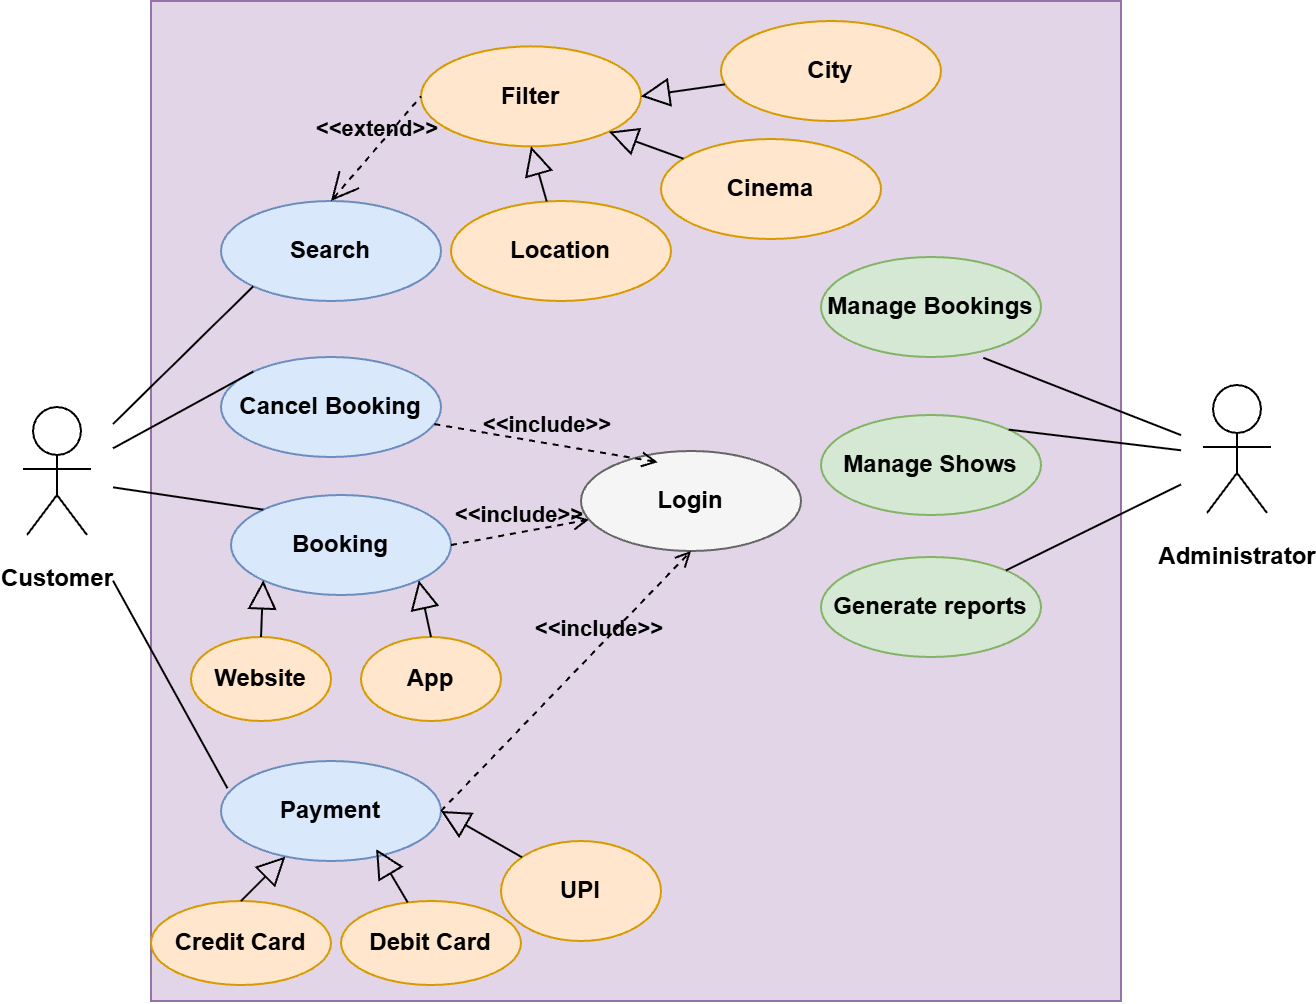

The diagram above was exported from draw.io. Its source (the exported page's mxGraphModel, read from the mxfile embedded in the PNG):
<mxGraphModel dx="1880" dy="622" grid="1" gridSize="10" guides="1" tooltips="1" connect="1" arrows="1" fold="1" page="1" pageScale="1" pageWidth="850" pageHeight="1100" math="0" shadow="0">
  <root>
    <mxCell id="0" />
    <mxCell id="1" parent="0" />
    <mxCell id="2" parent="1" style="rounded=0;whiteSpace=wrap;html=1;fillColor=#e1d5e7;strokeColor=#9673a6;fontStyle=1" value=" " vertex="1">
      <mxGeometry height="500" width="485" x="45" y="30" as="geometry" />
    </mxCell>
    <mxCell id="3" parent="1" style="shape=mermaidUsecaseActor;actorType=normal;verticalLabelPosition=bottom;verticalAlign=top;html=1;outlineConnect=0;labelPerimeter=1;fontStyle=1" value="Customer" vertex="1">
      <mxGeometry height="72" width="56" x="-30" y="233" as="geometry" />
    </mxCell>
    <mxCell id="4" parent="1" style="ellipse;whiteSpace=wrap;html=1;fillColor=#dae8fc;strokeColor=#6c8ebf;fontStyle=1" value="Search" vertex="1">
      <mxGeometry height="50" width="110" x="80" y="130" as="geometry" />
    </mxCell>
    <mxCell id="5" parent="1" style="ellipse;whiteSpace=wrap;html=1;fillColor=#dae8fc;strokeColor=#6c8ebf;fontStyle=1" value="Booking" vertex="1">
      <mxGeometry height="50" width="110" x="85" y="277" as="geometry" />
    </mxCell>
    <mxCell id="6" parent="1" style="ellipse;whiteSpace=wrap;html=1;fillColor=#ffe6cc;strokeColor=#d79b00;fontStyle=1" value="Location" vertex="1">
      <mxGeometry height="50" width="110" x="195" y="130" as="geometry" />
    </mxCell>
    <mxCell id="7" parent="1" style="ellipse;whiteSpace=wrap;html=1;fillColor=#ffe6cc;strokeColor=#d79b00;fontStyle=1" value="Cinema" vertex="1">
      <mxGeometry height="50" width="110" x="300" y="99.00000000000006" as="geometry" />
    </mxCell>
    <mxCell id="8" parent="1" style="ellipse;whiteSpace=wrap;html=1;fillColor=#ffe6cc;strokeColor=#d79b00;fontStyle=1" value="Filter" vertex="1">
      <mxGeometry height="50" width="110" x="180" y="52.68000000000001" as="geometry" />
    </mxCell>
    <mxCell id="9" parent="1" style="ellipse;whiteSpace=wrap;html=1;fillColor=#ffe6cc;strokeColor=#d79b00;fontStyle=1" value="City" vertex="1">
      <mxGeometry height="50" width="110" x="330" y="40" as="geometry" />
    </mxCell>
    <mxCell id="10" edge="1" parent="1" source="3" style="endArrow=none;startArrow=none;endFill=0;startFill=0;endSize=8;html=1;verticalAlign=bottom;labelBackgroundColor=none;strokeWidth=1;rounded=0;defaultLabelBackgroundColor=page;entryX=0;entryY=1;entryDx=0;entryDy=0;fontStyle=1" target="4" value="">
      <mxGeometry relative="1" width="160" as="geometry">
        <mxPoint x="30" y="260" as="sourcePoint" />
        <mxPoint x="400" y="330" as="targetPoint" />
      </mxGeometry>
    </mxCell>
    <mxCell id="11" edge="1" parent="1" source="3" style="endArrow=none;startArrow=none;endFill=0;startFill=0;endSize=8;html=1;verticalAlign=bottom;labelBackgroundColor=none;strokeWidth=1;rounded=0;defaultLabelBackgroundColor=page;entryX=0;entryY=0;entryDx=0;entryDy=0;fontStyle=1" target="5" value="">
      <mxGeometry relative="1" width="160" as="geometry">
        <mxPoint x="40" y="270" as="sourcePoint" />
        <mxPoint x="106" y="183" as="targetPoint" />
      </mxGeometry>
    </mxCell>
    <mxCell id="12" edge="1" parent="1" source="4" style="edgeStyle=none;html=1;startArrow=open;endArrow=none;startSize=12;verticalAlign=bottom;dashed=1;labelBackgroundColor=none;rounded=0;defaultLabelBackgroundColor=page;entryX=0;entryY=0.5;entryDx=0;entryDy=0;exitX=0.5;exitY=0;exitDx=0;exitDy=0;fontStyle=1" target="8" value="&amp;lt;&amp;lt;extend&amp;gt;&amp;gt;">
      <mxGeometry relative="1" width="160" as="geometry">
        <mxPoint x="240" y="330" as="sourcePoint" />
        <mxPoint x="400" y="330" as="targetPoint" />
      </mxGeometry>
    </mxCell>
    <mxCell id="13" parent="1" style="ellipse;whiteSpace=wrap;html=1;fillColor=#dae8fc;strokeColor=#6c8ebf;fontStyle=1" value="Cancel Booking" vertex="1">
      <mxGeometry height="50" width="110" x="80" y="208" as="geometry" />
    </mxCell>
    <mxCell id="14" edge="1" parent="1" source="3" style="endArrow=none;startArrow=none;endFill=0;startFill=0;endSize=8;html=1;verticalAlign=bottom;labelBackgroundColor=none;strokeWidth=1;rounded=0;defaultLabelBackgroundColor=page;entryX=0;entryY=0;entryDx=0;entryDy=0;fontStyle=1" target="13" value="">
      <mxGeometry relative="1" width="160" as="geometry">
        <mxPoint x="36" y="274" as="sourcePoint" />
        <mxPoint x="106" y="269" as="targetPoint" />
      </mxGeometry>
    </mxCell>
    <mxCell id="15" edge="1" parent="1" source="5" style="edgeStyle=none;html=1;endArrow=open;verticalAlign=bottom;dashed=1;labelBackgroundColor=none;rounded=0;defaultLabelBackgroundColor=page;exitX=1;exitY=0.5;exitDx=0;exitDy=0;fontStyle=1" target="16" value="&amp;lt;&amp;lt;include&amp;gt;&amp;gt;">
      <mxGeometry relative="1" width="160" as="geometry">
        <mxPoint x="250" y="269" as="sourcePoint" />
        <mxPoint x="410" y="269" as="targetPoint" />
      </mxGeometry>
    </mxCell>
    <mxCell id="16" parent="1" style="ellipse;whiteSpace=wrap;html=1;fillColor=#f5f5f5;fontColor=light-dark(#000000, #c1c1c1);strokeColor=#666666;fontStyle=1" value="Login" vertex="1">
      <mxGeometry height="50" width="110" x="260" y="255" as="geometry" />
    </mxCell>
    <mxCell id="17" parent="1" style="ellipse;whiteSpace=wrap;html=1;fillColor=#dae8fc;strokeColor=#6c8ebf;fontStyle=1" value="Payment" vertex="1">
      <mxGeometry height="50" width="110" x="80" y="410" as="geometry" />
    </mxCell>
    <mxCell id="18" edge="1" parent="1" source="3" style="endArrow=none;startArrow=none;endFill=0;startFill=0;endSize=8;html=1;verticalAlign=bottom;labelBackgroundColor=none;strokeWidth=1;rounded=0;defaultLabelBackgroundColor=page;entryX=0.029;entryY=0.272;entryDx=0;entryDy=0;entryPerimeter=0;fontStyle=1" target="17" value="">
      <mxGeometry relative="1" width="160" as="geometry">
        <mxPoint x="36" y="274" as="sourcePoint" />
        <mxPoint x="106" y="269" as="targetPoint" />
      </mxGeometry>
    </mxCell>
    <mxCell id="19" edge="1" parent="1" source="17" style="edgeStyle=none;html=1;endArrow=open;verticalAlign=bottom;dashed=1;labelBackgroundColor=none;rounded=0;defaultLabelBackgroundColor=page;exitX=1;exitY=0.5;exitDx=0;exitDy=0;entryX=0.5;entryY=1;entryDx=0;entryDy=0;fontStyle=1" target="16" value="&amp;lt;&amp;lt;include&amp;gt;&amp;gt;">
      <mxGeometry relative="1" width="160" x="0.2607" as="geometry">
        <Array as="points" />
        <mxPoint x="210" y="226" as="sourcePoint" />
        <mxPoint x="290" y="294" as="targetPoint" />
      </mxGeometry>
    </mxCell>
    <mxCell id="20" edge="1" parent="1" source="13" style="edgeStyle=none;html=1;endArrow=open;verticalAlign=bottom;dashed=1;labelBackgroundColor=none;rounded=0;defaultLabelBackgroundColor=page;entryX=0.349;entryY=0.112;entryDx=0;entryDy=0;entryPerimeter=0;fontStyle=1" target="16" value="&amp;lt;&amp;lt;include&amp;gt;&amp;gt;">
      <mxGeometry relative="1" width="160" as="geometry">
        <mxPoint x="210" y="294" as="sourcePoint" />
        <mxPoint x="300" y="304" as="targetPoint" />
      </mxGeometry>
    </mxCell>
    <mxCell id="21" parent="1" style="shape=mermaidUsecaseActor;actorType=normal;verticalLabelPosition=bottom;verticalAlign=top;html=1;outlineConnect=0;labelPerimeter=1;fontStyle=1" value="Administrator" vertex="1">
      <mxGeometry height="72" width="56" x="560" y="222" as="geometry" />
    </mxCell>
    <mxCell id="22" parent="1" style="ellipse;whiteSpace=wrap;html=1;fillColor=#d5e8d4;strokeColor=#82b366;fontStyle=1" value="Manage Bookings" vertex="1">
      <mxGeometry height="50" width="110" x="380" y="158" as="geometry" />
    </mxCell>
    <mxCell id="23" parent="1" style="ellipse;whiteSpace=wrap;html=1;fillColor=#d5e8d4;strokeColor=#82b366;fontStyle=1" value="Generate reports" vertex="1">
      <mxGeometry height="50" width="110" x="380" y="308" as="geometry" />
    </mxCell>
    <mxCell id="24" parent="1" style="ellipse;whiteSpace=wrap;html=1;fillColor=#d5e8d4;strokeColor=#82b366;fontStyle=1" value="Manage Shows" vertex="1">
      <mxGeometry height="50" width="110" x="380" y="237" as="geometry" />
    </mxCell>
    <mxCell id="25" edge="1" parent="1" source="22" style="endArrow=none;startArrow=none;endFill=0;startFill=0;endSize=8;html=1;verticalAlign=bottom;labelBackgroundColor=none;strokeWidth=1;rounded=0;defaultLabelBackgroundColor=page;exitX=0.738;exitY=1.008;exitDx=0;exitDy=0;exitPerimeter=0;fontStyle=1" target="21" value="">
      <mxGeometry relative="1" width="160" as="geometry">
        <mxPoint x="430" y="287" as="sourcePoint" />
        <mxPoint x="510" y="237" as="targetPoint" />
      </mxGeometry>
    </mxCell>
    <mxCell id="26" edge="1" parent="1" source="24" style="endArrow=none;startArrow=none;endFill=0;startFill=0;endSize=8;html=1;verticalAlign=bottom;labelBackgroundColor=none;strokeWidth=1;rounded=0;defaultLabelBackgroundColor=page;exitX=1;exitY=0;exitDx=0;exitDy=0;fontStyle=1" target="21" value="">
      <mxGeometry relative="1" width="160" as="geometry">
        <mxPoint x="441" y="225" as="sourcePoint" />
        <mxPoint x="490" y="248" as="targetPoint" />
      </mxGeometry>
    </mxCell>
    <mxCell id="27" edge="1" parent="1" source="23" style="endArrow=none;startArrow=none;endFill=0;startFill=0;endSize=8;html=1;verticalAlign=bottom;labelBackgroundColor=none;strokeWidth=1;rounded=0;defaultLabelBackgroundColor=page;fontStyle=1" target="21" value="">
      <mxGeometry relative="1" width="160" as="geometry">
        <mxPoint x="454" y="272" as="sourcePoint" />
        <mxPoint x="480" y="315" as="targetPoint" />
      </mxGeometry>
    </mxCell>
    <mxCell id="28" parent="1" style="ellipse;whiteSpace=wrap;html=1;fillColor=#ffe6cc;strokeColor=#d79b00;fontStyle=1" value="UPI" vertex="1">
      <mxGeometry height="50" width="80" x="220" y="450" as="geometry" />
    </mxCell>
    <mxCell id="29" parent="1" style="ellipse;whiteSpace=wrap;html=1;fillColor=#ffe6cc;strokeColor=#d79b00;fontStyle=1" value="App" vertex="1">
      <mxGeometry height="42" width="70" x="150" y="348" as="geometry" />
    </mxCell>
    <mxCell id="30" parent="1" style="ellipse;whiteSpace=wrap;html=1;fillColor=#ffe6cc;strokeColor=#d79b00;fontStyle=1" value="Website" vertex="1">
      <mxGeometry height="42" width="70" x="65" y="348" as="geometry" />
    </mxCell>
    <mxCell id="31" parent="1" style="ellipse;whiteSpace=wrap;html=1;fillColor=#ffe6cc;strokeColor=#d79b00;fontStyle=1" value="Debit Card" vertex="1">
      <mxGeometry height="42" width="90" x="140" y="480" as="geometry" />
    </mxCell>
    <mxCell id="32" parent="1" style="ellipse;whiteSpace=wrap;html=1;fillColor=#ffe6cc;strokeColor=#d79b00;fontStyle=1" value="Credit Card" vertex="1">
      <mxGeometry height="42" width="90" x="45" y="480" as="geometry" />
    </mxCell>
    <mxCell id="33" edge="1" parent="1" source="29" style="edgeStyle=none;html=1;endSize=12;endArrow=block;endFill=0;rounded=0;defaultLabelBackgroundColor=page;entryX=1;entryY=1;entryDx=0;entryDy=0;exitX=0.5;exitY=0;exitDx=0;exitDy=0;" target="5" value="">
      <mxGeometry relative="1" width="160" as="geometry">
        <Array as="points" />
        <mxPoint x="120" y="300" as="sourcePoint" />
        <mxPoint x="280" y="300" as="targetPoint" />
      </mxGeometry>
    </mxCell>
    <mxCell id="34" edge="1" parent="1" source="30" style="edgeStyle=none;html=1;endSize=12;endArrow=block;endFill=0;rounded=0;defaultLabelBackgroundColor=page;entryX=0;entryY=1;entryDx=0;entryDy=0;exitX=0.5;exitY=0;exitDx=0;exitDy=0;" target="5" value="">
      <mxGeometry relative="1" width="160" as="geometry">
        <Array as="points" />
        <mxPoint x="205" y="368" as="sourcePoint" />
        <mxPoint x="189" y="330" as="targetPoint" />
      </mxGeometry>
    </mxCell>
    <mxCell id="35" edge="1" parent="1" source="28" style="edgeStyle=none;html=1;endSize=12;endArrow=block;endFill=0;rounded=0;defaultLabelBackgroundColor=page;entryX=1;entryY=0.5;entryDx=0;entryDy=0;" target="17" value="">
      <mxGeometry relative="1" width="160" as="geometry">
        <Array as="points" />
        <mxPoint x="476" y="488" as="sourcePoint" />
        <mxPoint x="470" y="460" as="targetPoint" />
      </mxGeometry>
    </mxCell>
    <mxCell id="36" edge="1" parent="1" source="31" style="edgeStyle=none;html=1;endSize=12;endArrow=block;endFill=0;rounded=0;defaultLabelBackgroundColor=page;entryX=0.705;entryY=0.88;entryDx=0;entryDy=0;entryPerimeter=0;" target="17" value="">
      <mxGeometry relative="1" width="160" as="geometry">
        <Array as="points" />
        <mxPoint x="243" y="456" as="sourcePoint" />
        <mxPoint x="200" y="445" as="targetPoint" />
      </mxGeometry>
    </mxCell>
    <mxCell id="37" edge="1" parent="1" source="32" style="edgeStyle=none;html=1;endSize=12;endArrow=block;endFill=0;rounded=0;defaultLabelBackgroundColor=page;exitX=0.5;exitY=0;exitDx=0;exitDy=0;" target="17" value="">
      <mxGeometry relative="1" width="160" as="geometry">
        <mxPoint x="120" y="300" as="sourcePoint" />
        <mxPoint x="280" y="300" as="targetPoint" />
      </mxGeometry>
    </mxCell>
    <mxCell id="38" edge="1" parent="1" source="6" style="edgeStyle=none;html=1;endSize=12;endArrow=block;endFill=0;rounded=0;defaultLabelBackgroundColor=page;entryX=0.5;entryY=1;entryDx=0;entryDy=0;" target="8" value="">
      <mxGeometry relative="1" width="160" as="geometry">
        <mxPoint x="120" y="300" as="sourcePoint" />
        <mxPoint x="280" y="300" as="targetPoint" />
      </mxGeometry>
    </mxCell>
    <mxCell id="39" edge="1" parent="1" source="7" style="edgeStyle=none;html=1;endSize=12;endArrow=block;endFill=0;rounded=0;defaultLabelBackgroundColor=page;entryX=1;entryY=1;entryDx=0;entryDy=0;" target="8" value="">
      <mxGeometry relative="1" width="160" as="geometry">
        <mxPoint x="261" y="141" as="sourcePoint" />
        <mxPoint x="245" y="113" as="targetPoint" />
      </mxGeometry>
    </mxCell>
    <mxCell id="40" edge="1" parent="1" source="9" style="edgeStyle=none;html=1;endSize=12;endArrow=block;endFill=0;rounded=0;defaultLabelBackgroundColor=page;entryX=1;entryY=0.5;entryDx=0;entryDy=0;" target="8" value="">
      <mxGeometry relative="1" width="160" as="geometry">
        <mxPoint x="336" y="123" as="sourcePoint" />
        <mxPoint x="284" y="105" as="targetPoint" />
      </mxGeometry>
    </mxCell>
  </root>
</mxGraphModel>